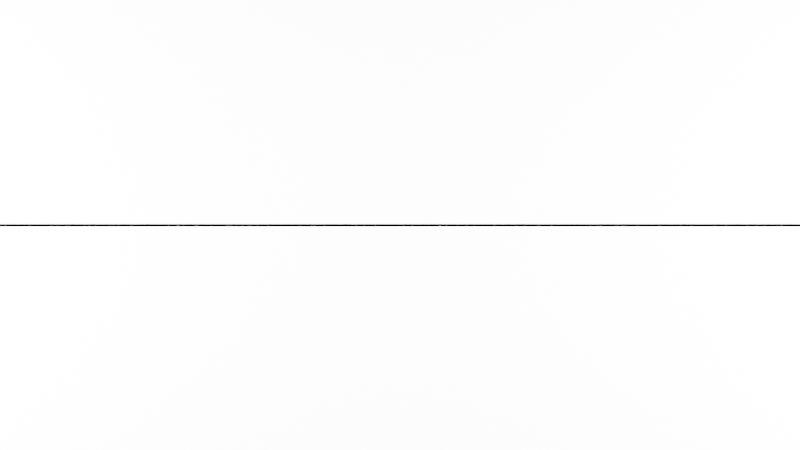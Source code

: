 # Source: 2025-Line-Animation-Blender.blend  (saved by Blender 4.3.34; exported with 4.5.12 LTS)
import bpy
from mathutils import Matrix  # noqa: F401  (used for matrix-valued properties, if any)

bpy.ops.wm.read_factory_settings(use_empty=True)
scene = bpy.context.scene
scene.name = 'Scene'

# ---- collections
col_collection = bpy.data.collections.new('Collection'); scene.collection.children.link(col_collection)

# ---- materials (node trees are filled in below, after node groups)
mat_material = bpy.data.materials.new('Material')
mat_material.alpha_threshold = 0.0
mat_material.roughness = 0.5
mat_material.line_color = (0.0, 0.0, 0.0, 1.0)
mat_background_cube_materal = bpy.data.materials.new('Background-Cube-Materal')

# ---- material node trees
mat_material.use_nodes = True; mat_material.node_tree.nodes.clear()
_N = mat_material.node_tree.nodes; _L = mat_material.node_tree.links
n0 = _N.new('ShaderNodeOutputMaterial'); n0.name = 'Material Output'; n0.location = (300, 300)
n1 = _N.new('ShaderNodeBsdfPrincipled'); n1.name = 'Principled BSDF'; n1.location = (10, 300)
n1.inputs[0].default_value = (0.0, 0.0, 0.0, 1.0)
n1.inputs[2].default_value = 1.0
n1.inputs[3].default_value = 1.45
_L.new(n1.outputs[0], n0.inputs[0])
n0.is_active_output = True
mat_background_cube_materal.use_nodes = True; mat_background_cube_materal.node_tree.nodes.clear()
_N = mat_background_cube_materal.node_tree.nodes; _L = mat_background_cube_materal.node_tree.links
n0 = _N.new('ShaderNodeBsdfPrincipled'); n0.name = 'Principled BSDF'; n0.location = (10, 300)
n1 = _N.new('ShaderNodeOutputMaterial'); n1.name = 'Material Output'; n1.location = (300, 300)
_L.new(n0.outputs[0], n1.inputs[0])
n1.is_active_output = True

# ---- world
world_world = bpy.data.worlds.new('World'); scene.world = world_world
world_world.use_nodes = True; world_world.node_tree.nodes.clear()
_N = world_world.node_tree.nodes; _L = world_world.node_tree.links
n0 = _N.new('ShaderNodeOutputWorld'); n0.name = 'World Output'; n0.location = (300, 300)
n1 = _N.new('ShaderNodeBackground'); n1.name = 'Background'; n1.location = (10, 300)
n1.inputs[0].default_value = (0.05088, 0.05088, 0.05088, 1.0)
_L.new(n1.outputs[0], n0.inputs[0])
n0.is_active_output = True
world_world.color = (0.05088, 0.05088, 0.05088)
world_world.sun_shadow_jitter_overblur = 0.0

# ---- cameras
cam_camera = bpy.data.cameras.new('Camera')
cam_camera.clip_end = 100.0
cam_camera.ortho_scale = 7.314

# ---- lights
light_area = bpy.data.lights.new('Area', 'AREA')
light_area.energy = 1e+04
light_area.size = 1.0
light_area.size_y = 1.0
light_area_001 = bpy.data.lights.new('Area.001', 'AREA')
light_area_001.energy = 1e+04
light_area_001.size = 1.0
light_area_001.size_y = 1.0

# ---- meshes
me_cube = bpy.data.meshes.new('Cube')
me_cube.from_pydata([(-1.0, -0.15, -0.0011), (-1.0, -0.15, 0.0011), (-1.0, 0.15, -0.0011), (-1.0, 0.15, 0.0011), (1.0, -0.15, -0.0011), (1.0, -0.15, 0.0011), (1.0, 0.15, -0.0011), (1.0, 0.15, 0.0011)], [], [(0, 4, 6, 2), (3, 2, 6, 7), (7, 6, 4, 5), (5, 1, 3, 7), (1, 0, 2, 3), (5, 4, 0, 1)])
_uv = me_cube.uv_layers.new(name='UVMap')
_uv.uv.foreach_set('vector', [0.625, 0.5, 0.875, 0.5, 0.875, 0.75, 0.625, 0.75, 0.375, 0.75, 0.625, 0.75, 0.625, 1.0, 0.375, 1.0, 0.375, 0.0, 0.625, 0.0, 0.625, 0.25, 0.375, 0.25, 0.125, 0.5, 0.375, 0.5, 0.375, 0.75, 0.125, 0.75, 0.375, 0.5, 0.625, 0.5, 0.625, 0.75, 0.375, 0.75, 0.375, 0.25, 0.625, 0.25, 0.625, 0.5, 0.375, 0.5])
me_cube.materials.append(mat_material)
me_cube.use_mirror_vertex_groups = False
me_cube.update()
me_cube_001 = bpy.data.meshes.new('Cube.001')
me_cube_001.from_pydata([(-5.0, -5.0, -5.0), (-5.0, -5.0, 5.0), (-5.0, 5.0, -5.0), (-5.0, 5.0, 5.0), (5.0, -5.0, -5.0), (5.0, -5.0, 5.0), (5.0, 5.0, -5.0), (5.0, 5.0, 5.0)], [], [(0, 1, 3, 2), (2, 3, 7, 6), (6, 7, 5, 4), (4, 5, 1, 0), (2, 6, 4, 0), (7, 3, 1, 5)])
_uv = me_cube_001.uv_layers.new(name='UVMap')
_uv.uv.foreach_set('vector', [0.375, 0.0, 0.625, 0.0, 0.625, 0.25, 0.375, 0.25, 0.375, 0.25, 0.625, 0.25, 0.625, 0.5, 0.375, 0.5, 0.375, 0.5, 0.625, 0.5, 0.625, 0.75, 0.375, 0.75, 0.375, 0.75, 0.625, 0.75, 0.625, 1.0, 0.375, 1.0, 0.125, 0.5, 0.375, 0.5, 0.375, 0.75, 0.125, 0.75, 0.625, 0.5, 0.875, 0.5, 0.875, 0.75, 0.625, 0.75])
me_cube_001.materials.append(mat_background_cube_materal)
me_cube_001.update()

# ---- objects
ob_line_cube = bpy.data.objects.new('Line_Cube', me_cube)
ob_camera = bpy.data.objects.new('Camera', cam_camera)
ob_background_cube = bpy.data.objects.new('Background_Cube', me_cube_001)
ob_light_left = bpy.data.objects.new('Light_Left', light_area)
ob_light_right = bpy.data.objects.new('Light_Right', light_area_001)

# ---- transforms, parenting, visibility, modifiers, constraints
ob_line_cube.location = (0.0, -6.0, 0.0)
ob_line_cube.lock_rotations_4d = False
ob_line_cube.empty_display_type = 'ARROWS'
ob_line_cube.lineart.crease_threshold = 0.0
ob_camera.location = (0.0, -7.0, 0.0)
ob_camera.rotation_euler = (1.571, 0.0, 0.0)
ob_camera.lock_rotations_4d = False
ob_camera.empty_display_type = 'ARROWS'
ob_camera.color = (0.0, 0.0, 0.0, 0.0)
ob_camera.display_type = 'WIRE'
ob_camera.lineart.crease_threshold = 0.0
ob_background_cube.location = (0.0, 9.579, 0.0)
ob_light_left.location = (-5.0, 0.0, 0.0)
ob_light_left.rotation_euler = (1.571, 0.0, -0.7854)
ob_light_left.scale = (10.0, 10.0, 1.0)
ob_light_right.location = (5.0, 0.0, 0.0)
ob_light_right.rotation_euler = (1.571, 0.0, 0.7854)
ob_light_right.scale = (10.0, 10.0, 1.0)

# ---- collection membership
col_collection.objects.link(ob_line_cube)
col_collection.objects.link(ob_camera)
col_collection.objects.link(ob_background_cube)
col_collection.objects.link(ob_light_left)
col_collection.objects.link(ob_light_right)

# ---- scene / render settings (as saved in the file)
scene.camera = ob_camera
scene.frame_start = 1; scene.frame_end = 900; scene.frame_set(1)
scene.render.engine = 'CYCLES'
scene.render.fps = 30
scene.cycles.time_limit = 10.0
bpy.context.view_layer.update()
